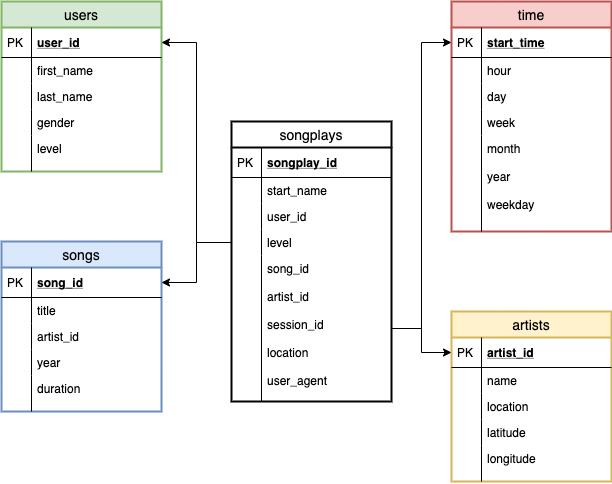

The diagram above was exported from draw.io. Its source (the exported page's mxGraphModel, read from the mxfile embedded in the PNG):
<mxGraphModel dx="1106" dy="765" grid="1" gridSize="10" guides="1" tooltips="1" connect="1" arrows="1" fold="1" page="1" pageScale="1" pageWidth="850" pageHeight="1100" math="0" shadow="0">
  <root>
    <mxCell id="0" />
    <mxCell id="1" parent="0" />
    <mxCell id="C0UQDoS8zUJJAbpOgAri-1" value="users" style="swimlane;fontStyle=0;childLayout=stackLayout;horizontal=1;startSize=26;fillColor=#d5e8d4;horizontalStack=0;resizeParent=1;resizeParentMax=0;resizeLast=0;collapsible=1;marginBottom=0;swimlaneFillColor=#ffffff;align=center;fontSize=14;strokeColor=#82b366;strokeWidth=2;" vertex="1" parent="1">
      <mxGeometry x="160" y="120" width="160" height="170" as="geometry" />
    </mxCell>
    <mxCell id="C0UQDoS8zUJJAbpOgAri-2" value="user_id" style="shape=partialRectangle;top=0;left=0;right=0;bottom=1;align=left;verticalAlign=middle;fillColor=none;spacingLeft=34;spacingRight=4;overflow=hidden;rotatable=0;points=[[0,0.5],[1,0.5]];portConstraint=eastwest;dropTarget=0;fontStyle=5;fontSize=12;" vertex="1" parent="C0UQDoS8zUJJAbpOgAri-1">
      <mxGeometry y="26" width="160" height="30" as="geometry" />
    </mxCell>
    <mxCell id="C0UQDoS8zUJJAbpOgAri-3" value="PK" style="shape=partialRectangle;top=0;left=0;bottom=0;fillColor=none;align=left;verticalAlign=middle;spacingLeft=4;spacingRight=4;overflow=hidden;rotatable=0;points=[];portConstraint=eastwest;part=1;fontSize=12;" vertex="1" connectable="0" parent="C0UQDoS8zUJJAbpOgAri-2">
      <mxGeometry width="30" height="30" as="geometry" />
    </mxCell>
    <mxCell id="C0UQDoS8zUJJAbpOgAri-4" value="first_name" style="shape=partialRectangle;top=0;left=0;right=0;bottom=0;align=left;verticalAlign=top;fillColor=none;spacingLeft=34;spacingRight=4;overflow=hidden;rotatable=0;points=[[0,0.5],[1,0.5]];portConstraint=eastwest;dropTarget=0;fontSize=12;" vertex="1" parent="C0UQDoS8zUJJAbpOgAri-1">
      <mxGeometry y="56" width="160" height="26" as="geometry" />
    </mxCell>
    <mxCell id="C0UQDoS8zUJJAbpOgAri-5" value="" style="shape=partialRectangle;top=0;left=0;bottom=0;fillColor=none;align=left;verticalAlign=top;spacingLeft=4;spacingRight=4;overflow=hidden;rotatable=0;points=[];portConstraint=eastwest;part=1;fontSize=12;" vertex="1" connectable="0" parent="C0UQDoS8zUJJAbpOgAri-4">
      <mxGeometry width="30" height="26" as="geometry" />
    </mxCell>
    <mxCell id="C0UQDoS8zUJJAbpOgAri-6" value="last_name" style="shape=partialRectangle;top=0;left=0;right=0;bottom=0;align=left;verticalAlign=top;fillColor=none;spacingLeft=34;spacingRight=4;overflow=hidden;rotatable=0;points=[[0,0.5],[1,0.5]];portConstraint=eastwest;dropTarget=0;fontSize=12;" vertex="1" parent="C0UQDoS8zUJJAbpOgAri-1">
      <mxGeometry y="82" width="160" height="26" as="geometry" />
    </mxCell>
    <mxCell id="C0UQDoS8zUJJAbpOgAri-7" value="" style="shape=partialRectangle;top=0;left=0;bottom=0;fillColor=none;align=left;verticalAlign=top;spacingLeft=4;spacingRight=4;overflow=hidden;rotatable=0;points=[];portConstraint=eastwest;part=1;fontSize=12;" vertex="1" connectable="0" parent="C0UQDoS8zUJJAbpOgAri-6">
      <mxGeometry width="30" height="26" as="geometry" />
    </mxCell>
    <mxCell id="C0UQDoS8zUJJAbpOgAri-8" value="gender&#10;" style="shape=partialRectangle;top=0;left=0;right=0;bottom=0;align=left;verticalAlign=top;fillColor=none;spacingLeft=34;spacingRight=4;overflow=hidden;rotatable=0;points=[[0,0.5],[1,0.5]];portConstraint=eastwest;dropTarget=0;fontSize=12;" vertex="1" parent="C0UQDoS8zUJJAbpOgAri-1">
      <mxGeometry y="108" width="160" height="26" as="geometry" />
    </mxCell>
    <mxCell id="C0UQDoS8zUJJAbpOgAri-9" value="" style="shape=partialRectangle;top=0;left=0;bottom=0;fillColor=none;align=left;verticalAlign=top;spacingLeft=4;spacingRight=4;overflow=hidden;rotatable=0;points=[];portConstraint=eastwest;part=1;fontSize=12;" vertex="1" connectable="0" parent="C0UQDoS8zUJJAbpOgAri-8">
      <mxGeometry width="30" height="26" as="geometry" />
    </mxCell>
    <mxCell id="C0UQDoS8zUJJAbpOgAri-10" value="level" style="shape=partialRectangle;top=0;left=0;right=0;bottom=0;align=left;verticalAlign=top;fillColor=none;spacingLeft=34;spacingRight=4;overflow=hidden;rotatable=0;points=[[0,0.5],[1,0.5]];portConstraint=eastwest;dropTarget=0;fontSize=12;" vertex="1" parent="C0UQDoS8zUJJAbpOgAri-1">
      <mxGeometry y="134" width="160" height="36" as="geometry" />
    </mxCell>
    <mxCell id="C0UQDoS8zUJJAbpOgAri-11" value="" style="shape=partialRectangle;top=0;left=0;bottom=0;fillColor=none;align=left;verticalAlign=top;spacingLeft=4;spacingRight=4;overflow=hidden;rotatable=0;points=[];portConstraint=eastwest;part=1;fontSize=12;" vertex="1" connectable="0" parent="C0UQDoS8zUJJAbpOgAri-10">
      <mxGeometry width="30" height="36" as="geometry" />
    </mxCell>
    <mxCell id="C0UQDoS8zUJJAbpOgAri-12" value="time" style="swimlane;fontStyle=0;childLayout=stackLayout;horizontal=1;startSize=26;fillColor=#f8cecc;horizontalStack=0;resizeParent=1;resizeParentMax=0;resizeLast=0;collapsible=1;marginBottom=0;swimlaneFillColor=#ffffff;align=center;fontSize=14;strokeColor=#b85450;strokeWidth=2;" vertex="1" parent="1">
      <mxGeometry x="610" y="120" width="160" height="230" as="geometry" />
    </mxCell>
    <mxCell id="C0UQDoS8zUJJAbpOgAri-13" value="start_time" style="shape=partialRectangle;top=0;left=0;right=0;bottom=1;align=left;verticalAlign=middle;fillColor=none;spacingLeft=34;spacingRight=4;overflow=hidden;rotatable=0;points=[[0,0.5],[1,0.5]];portConstraint=eastwest;dropTarget=0;fontStyle=5;fontSize=12;" vertex="1" parent="C0UQDoS8zUJJAbpOgAri-12">
      <mxGeometry y="26" width="160" height="30" as="geometry" />
    </mxCell>
    <mxCell id="C0UQDoS8zUJJAbpOgAri-14" value="PK" style="shape=partialRectangle;top=0;left=0;bottom=0;fillColor=none;align=left;verticalAlign=middle;spacingLeft=4;spacingRight=4;overflow=hidden;rotatable=0;points=[];portConstraint=eastwest;part=1;fontSize=12;" vertex="1" connectable="0" parent="C0UQDoS8zUJJAbpOgAri-13">
      <mxGeometry width="30" height="30" as="geometry" />
    </mxCell>
    <mxCell id="C0UQDoS8zUJJAbpOgAri-15" value="hour" style="shape=partialRectangle;top=0;left=0;right=0;bottom=0;align=left;verticalAlign=top;fillColor=none;spacingLeft=34;spacingRight=4;overflow=hidden;rotatable=0;points=[[0,0.5],[1,0.5]];portConstraint=eastwest;dropTarget=0;fontSize=12;" vertex="1" parent="C0UQDoS8zUJJAbpOgAri-12">
      <mxGeometry y="56" width="160" height="26" as="geometry" />
    </mxCell>
    <mxCell id="C0UQDoS8zUJJAbpOgAri-16" value="" style="shape=partialRectangle;top=0;left=0;bottom=0;fillColor=none;align=left;verticalAlign=top;spacingLeft=4;spacingRight=4;overflow=hidden;rotatable=0;points=[];portConstraint=eastwest;part=1;fontSize=12;" vertex="1" connectable="0" parent="C0UQDoS8zUJJAbpOgAri-15">
      <mxGeometry width="30" height="26" as="geometry" />
    </mxCell>
    <mxCell id="C0UQDoS8zUJJAbpOgAri-17" value="day" style="shape=partialRectangle;top=0;left=0;right=0;bottom=0;align=left;verticalAlign=top;fillColor=none;spacingLeft=34;spacingRight=4;overflow=hidden;rotatable=0;points=[[0,0.5],[1,0.5]];portConstraint=eastwest;dropTarget=0;fontSize=12;" vertex="1" parent="C0UQDoS8zUJJAbpOgAri-12">
      <mxGeometry y="82" width="160" height="26" as="geometry" />
    </mxCell>
    <mxCell id="C0UQDoS8zUJJAbpOgAri-18" value="" style="shape=partialRectangle;top=0;left=0;bottom=0;fillColor=none;align=left;verticalAlign=top;spacingLeft=4;spacingRight=4;overflow=hidden;rotatable=0;points=[];portConstraint=eastwest;part=1;fontSize=12;" vertex="1" connectable="0" parent="C0UQDoS8zUJJAbpOgAri-17">
      <mxGeometry width="30" height="26" as="geometry" />
    </mxCell>
    <mxCell id="C0UQDoS8zUJJAbpOgAri-19" value="week" style="shape=partialRectangle;top=0;left=0;right=0;bottom=0;align=left;verticalAlign=top;fillColor=none;spacingLeft=34;spacingRight=4;overflow=hidden;rotatable=0;points=[[0,0.5],[1,0.5]];portConstraint=eastwest;dropTarget=0;fontSize=12;" vertex="1" parent="C0UQDoS8zUJJAbpOgAri-12">
      <mxGeometry y="108" width="160" height="26" as="geometry" />
    </mxCell>
    <mxCell id="C0UQDoS8zUJJAbpOgAri-20" value="" style="shape=partialRectangle;top=0;left=0;bottom=0;fillColor=none;align=left;verticalAlign=top;spacingLeft=4;spacingRight=4;overflow=hidden;rotatable=0;points=[];portConstraint=eastwest;part=1;fontSize=12;" vertex="1" connectable="0" parent="C0UQDoS8zUJJAbpOgAri-19">
      <mxGeometry width="30" height="26" as="geometry" />
    </mxCell>
    <mxCell id="C0UQDoS8zUJJAbpOgAri-21" value="month&#10;&#10;year&#10;&#10;weekday" style="shape=partialRectangle;top=0;left=0;right=0;bottom=0;align=left;verticalAlign=top;fillColor=none;spacingLeft=34;spacingRight=4;overflow=hidden;rotatable=0;points=[[0,0.5],[1,0.5]];portConstraint=eastwest;dropTarget=0;fontSize=12;" vertex="1" parent="C0UQDoS8zUJJAbpOgAri-12">
      <mxGeometry y="134" width="160" height="96" as="geometry" />
    </mxCell>
    <mxCell id="C0UQDoS8zUJJAbpOgAri-22" value="" style="shape=partialRectangle;top=0;left=0;bottom=0;fillColor=none;align=left;verticalAlign=top;spacingLeft=4;spacingRight=4;overflow=hidden;rotatable=0;points=[];portConstraint=eastwest;part=1;fontSize=12;" vertex="1" connectable="0" parent="C0UQDoS8zUJJAbpOgAri-21">
      <mxGeometry width="30" height="96" as="geometry" />
    </mxCell>
    <mxCell id="C0UQDoS8zUJJAbpOgAri-23" value="songs" style="swimlane;fontStyle=0;childLayout=stackLayout;horizontal=1;startSize=26;fillColor=#dae8fc;horizontalStack=0;resizeParent=1;resizeParentMax=0;resizeLast=0;collapsible=1;marginBottom=0;swimlaneFillColor=#ffffff;align=center;fontSize=14;strokeColor=#6c8ebf;strokeWidth=2;" vertex="1" parent="1">
      <mxGeometry x="160" y="360" width="160" height="170" as="geometry" />
    </mxCell>
    <mxCell id="C0UQDoS8zUJJAbpOgAri-24" value="song_id" style="shape=partialRectangle;top=0;left=0;right=0;bottom=1;align=left;verticalAlign=middle;fillColor=none;spacingLeft=34;spacingRight=4;overflow=hidden;rotatable=0;points=[[0,0.5],[1,0.5]];portConstraint=eastwest;dropTarget=0;fontStyle=5;fontSize=12;" vertex="1" parent="C0UQDoS8zUJJAbpOgAri-23">
      <mxGeometry y="26" width="160" height="30" as="geometry" />
    </mxCell>
    <mxCell id="C0UQDoS8zUJJAbpOgAri-25" value="PK" style="shape=partialRectangle;top=0;left=0;bottom=0;fillColor=none;align=left;verticalAlign=middle;spacingLeft=4;spacingRight=4;overflow=hidden;rotatable=0;points=[];portConstraint=eastwest;part=1;fontSize=12;" vertex="1" connectable="0" parent="C0UQDoS8zUJJAbpOgAri-24">
      <mxGeometry width="30" height="30" as="geometry" />
    </mxCell>
    <mxCell id="C0UQDoS8zUJJAbpOgAri-26" value="title" style="shape=partialRectangle;top=0;left=0;right=0;bottom=0;align=left;verticalAlign=top;fillColor=none;spacingLeft=34;spacingRight=4;overflow=hidden;rotatable=0;points=[[0,0.5],[1,0.5]];portConstraint=eastwest;dropTarget=0;fontSize=12;" vertex="1" parent="C0UQDoS8zUJJAbpOgAri-23">
      <mxGeometry y="56" width="160" height="26" as="geometry" />
    </mxCell>
    <mxCell id="C0UQDoS8zUJJAbpOgAri-27" value="" style="shape=partialRectangle;top=0;left=0;bottom=0;fillColor=none;align=left;verticalAlign=top;spacingLeft=4;spacingRight=4;overflow=hidden;rotatable=0;points=[];portConstraint=eastwest;part=1;fontSize=12;" vertex="1" connectable="0" parent="C0UQDoS8zUJJAbpOgAri-26">
      <mxGeometry width="30" height="26" as="geometry" />
    </mxCell>
    <mxCell id="C0UQDoS8zUJJAbpOgAri-28" value="artist_id" style="shape=partialRectangle;top=0;left=0;right=0;bottom=0;align=left;verticalAlign=top;fillColor=none;spacingLeft=34;spacingRight=4;overflow=hidden;rotatable=0;points=[[0,0.5],[1,0.5]];portConstraint=eastwest;dropTarget=0;fontSize=12;" vertex="1" parent="C0UQDoS8zUJJAbpOgAri-23">
      <mxGeometry y="82" width="160" height="26" as="geometry" />
    </mxCell>
    <mxCell id="C0UQDoS8zUJJAbpOgAri-29" value="" style="shape=partialRectangle;top=0;left=0;bottom=0;fillColor=none;align=left;verticalAlign=top;spacingLeft=4;spacingRight=4;overflow=hidden;rotatable=0;points=[];portConstraint=eastwest;part=1;fontSize=12;" vertex="1" connectable="0" parent="C0UQDoS8zUJJAbpOgAri-28">
      <mxGeometry width="30" height="26" as="geometry" />
    </mxCell>
    <mxCell id="C0UQDoS8zUJJAbpOgAri-30" value="year" style="shape=partialRectangle;top=0;left=0;right=0;bottom=0;align=left;verticalAlign=top;fillColor=none;spacingLeft=34;spacingRight=4;overflow=hidden;rotatable=0;points=[[0,0.5],[1,0.5]];portConstraint=eastwest;dropTarget=0;fontSize=12;" vertex="1" parent="C0UQDoS8zUJJAbpOgAri-23">
      <mxGeometry y="108" width="160" height="26" as="geometry" />
    </mxCell>
    <mxCell id="C0UQDoS8zUJJAbpOgAri-31" value="" style="shape=partialRectangle;top=0;left=0;bottom=0;fillColor=none;align=left;verticalAlign=top;spacingLeft=4;spacingRight=4;overflow=hidden;rotatable=0;points=[];portConstraint=eastwest;part=1;fontSize=12;" vertex="1" connectable="0" parent="C0UQDoS8zUJJAbpOgAri-30">
      <mxGeometry width="30" height="26" as="geometry" />
    </mxCell>
    <mxCell id="C0UQDoS8zUJJAbpOgAri-32" value="duration" style="shape=partialRectangle;top=0;left=0;right=0;bottom=0;align=left;verticalAlign=top;fillColor=none;spacingLeft=34;spacingRight=4;overflow=hidden;rotatable=0;points=[[0,0.5],[1,0.5]];portConstraint=eastwest;dropTarget=0;fontSize=12;" vertex="1" parent="C0UQDoS8zUJJAbpOgAri-23">
      <mxGeometry y="134" width="160" height="36" as="geometry" />
    </mxCell>
    <mxCell id="C0UQDoS8zUJJAbpOgAri-33" value="" style="shape=partialRectangle;top=0;left=0;bottom=0;fillColor=none;align=left;verticalAlign=top;spacingLeft=4;spacingRight=4;overflow=hidden;rotatable=0;points=[];portConstraint=eastwest;part=1;fontSize=12;" vertex="1" connectable="0" parent="C0UQDoS8zUJJAbpOgAri-32">
      <mxGeometry width="30" height="36" as="geometry" />
    </mxCell>
    <mxCell id="C0UQDoS8zUJJAbpOgAri-34" value="artists" style="swimlane;fontStyle=0;childLayout=stackLayout;horizontal=1;startSize=26;fillColor=#fff2cc;horizontalStack=0;resizeParent=1;resizeParentMax=0;resizeLast=0;collapsible=1;marginBottom=0;swimlaneFillColor=#ffffff;align=center;fontSize=14;strokeColor=#d6b656;strokeWidth=2;" vertex="1" parent="1">
      <mxGeometry x="610" y="430" width="160" height="170" as="geometry" />
    </mxCell>
    <mxCell id="C0UQDoS8zUJJAbpOgAri-35" value="artist_id" style="shape=partialRectangle;top=0;left=0;right=0;bottom=1;align=left;verticalAlign=middle;fillColor=none;spacingLeft=34;spacingRight=4;overflow=hidden;rotatable=0;points=[[0,0.5],[1,0.5]];portConstraint=eastwest;dropTarget=0;fontStyle=5;fontSize=12;" vertex="1" parent="C0UQDoS8zUJJAbpOgAri-34">
      <mxGeometry y="26" width="160" height="30" as="geometry" />
    </mxCell>
    <mxCell id="C0UQDoS8zUJJAbpOgAri-36" value="PK" style="shape=partialRectangle;top=0;left=0;bottom=0;fillColor=none;align=left;verticalAlign=middle;spacingLeft=4;spacingRight=4;overflow=hidden;rotatable=0;points=[];portConstraint=eastwest;part=1;fontSize=12;" vertex="1" connectable="0" parent="C0UQDoS8zUJJAbpOgAri-35">
      <mxGeometry width="30" height="30" as="geometry" />
    </mxCell>
    <mxCell id="C0UQDoS8zUJJAbpOgAri-37" value="name" style="shape=partialRectangle;top=0;left=0;right=0;bottom=0;align=left;verticalAlign=top;fillColor=none;spacingLeft=34;spacingRight=4;overflow=hidden;rotatable=0;points=[[0,0.5],[1,0.5]];portConstraint=eastwest;dropTarget=0;fontSize=12;" vertex="1" parent="C0UQDoS8zUJJAbpOgAri-34">
      <mxGeometry y="56" width="160" height="26" as="geometry" />
    </mxCell>
    <mxCell id="C0UQDoS8zUJJAbpOgAri-38" value="" style="shape=partialRectangle;top=0;left=0;bottom=0;fillColor=none;align=left;verticalAlign=top;spacingLeft=4;spacingRight=4;overflow=hidden;rotatable=0;points=[];portConstraint=eastwest;part=1;fontSize=12;" vertex="1" connectable="0" parent="C0UQDoS8zUJJAbpOgAri-37">
      <mxGeometry width="30" height="26" as="geometry" />
    </mxCell>
    <mxCell id="C0UQDoS8zUJJAbpOgAri-39" value="location" style="shape=partialRectangle;top=0;left=0;right=0;bottom=0;align=left;verticalAlign=top;fillColor=none;spacingLeft=34;spacingRight=4;overflow=hidden;rotatable=0;points=[[0,0.5],[1,0.5]];portConstraint=eastwest;dropTarget=0;fontSize=12;" vertex="1" parent="C0UQDoS8zUJJAbpOgAri-34">
      <mxGeometry y="82" width="160" height="26" as="geometry" />
    </mxCell>
    <mxCell id="C0UQDoS8zUJJAbpOgAri-40" value="" style="shape=partialRectangle;top=0;left=0;bottom=0;fillColor=none;align=left;verticalAlign=top;spacingLeft=4;spacingRight=4;overflow=hidden;rotatable=0;points=[];portConstraint=eastwest;part=1;fontSize=12;" vertex="1" connectable="0" parent="C0UQDoS8zUJJAbpOgAri-39">
      <mxGeometry width="30" height="26" as="geometry" />
    </mxCell>
    <mxCell id="C0UQDoS8zUJJAbpOgAri-41" value="latitude" style="shape=partialRectangle;top=0;left=0;right=0;bottom=0;align=left;verticalAlign=top;fillColor=none;spacingLeft=34;spacingRight=4;overflow=hidden;rotatable=0;points=[[0,0.5],[1,0.5]];portConstraint=eastwest;dropTarget=0;fontSize=12;" vertex="1" parent="C0UQDoS8zUJJAbpOgAri-34">
      <mxGeometry y="108" width="160" height="26" as="geometry" />
    </mxCell>
    <mxCell id="C0UQDoS8zUJJAbpOgAri-42" value="" style="shape=partialRectangle;top=0;left=0;bottom=0;fillColor=none;align=left;verticalAlign=top;spacingLeft=4;spacingRight=4;overflow=hidden;rotatable=0;points=[];portConstraint=eastwest;part=1;fontSize=12;" vertex="1" connectable="0" parent="C0UQDoS8zUJJAbpOgAri-41">
      <mxGeometry width="30" height="26" as="geometry" />
    </mxCell>
    <mxCell id="C0UQDoS8zUJJAbpOgAri-43" value="longitude" style="shape=partialRectangle;top=0;left=0;right=0;bottom=0;align=left;verticalAlign=top;fillColor=none;spacingLeft=34;spacingRight=4;overflow=hidden;rotatable=0;points=[[0,0.5],[1,0.5]];portConstraint=eastwest;dropTarget=0;fontSize=12;" vertex="1" parent="C0UQDoS8zUJJAbpOgAri-34">
      <mxGeometry y="134" width="160" height="36" as="geometry" />
    </mxCell>
    <mxCell id="C0UQDoS8zUJJAbpOgAri-44" value="" style="shape=partialRectangle;top=0;left=0;bottom=0;fillColor=none;align=left;verticalAlign=top;spacingLeft=4;spacingRight=4;overflow=hidden;rotatable=0;points=[];portConstraint=eastwest;part=1;fontSize=12;" vertex="1" connectable="0" parent="C0UQDoS8zUJJAbpOgAri-43">
      <mxGeometry width="30" height="36" as="geometry" />
    </mxCell>
    <mxCell id="C0UQDoS8zUJJAbpOgAri-45" value="songplays" style="swimlane;fontStyle=0;childLayout=stackLayout;horizontal=1;startSize=26;horizontalStack=0;resizeParent=1;resizeParentMax=0;resizeLast=0;collapsible=1;marginBottom=0;swimlaneFillColor=#ffffff;align=center;fontSize=14;strokeWidth=2;" vertex="1" parent="1">
      <mxGeometry x="390" y="240" width="160" height="280" as="geometry" />
    </mxCell>
    <mxCell id="C0UQDoS8zUJJAbpOgAri-46" value="songplay_id" style="shape=partialRectangle;top=0;left=0;right=0;bottom=1;align=left;verticalAlign=middle;fillColor=none;spacingLeft=34;spacingRight=4;overflow=hidden;rotatable=0;points=[[0,0.5],[1,0.5]];portConstraint=eastwest;dropTarget=0;fontStyle=5;fontSize=12;" vertex="1" parent="C0UQDoS8zUJJAbpOgAri-45">
      <mxGeometry y="26" width="160" height="30" as="geometry" />
    </mxCell>
    <mxCell id="C0UQDoS8zUJJAbpOgAri-47" value="PK" style="shape=partialRectangle;top=0;left=0;bottom=0;fillColor=none;align=left;verticalAlign=middle;spacingLeft=4;spacingRight=4;overflow=hidden;rotatable=0;points=[];portConstraint=eastwest;part=1;fontSize=12;" vertex="1" connectable="0" parent="C0UQDoS8zUJJAbpOgAri-46">
      <mxGeometry width="30" height="30" as="geometry" />
    </mxCell>
    <mxCell id="C0UQDoS8zUJJAbpOgAri-48" value="start_name" style="shape=partialRectangle;top=0;left=0;right=0;bottom=0;align=left;verticalAlign=top;fillColor=none;spacingLeft=34;spacingRight=4;overflow=hidden;rotatable=0;points=[[0,0.5],[1,0.5]];portConstraint=eastwest;dropTarget=0;fontSize=12;" vertex="1" parent="C0UQDoS8zUJJAbpOgAri-45">
      <mxGeometry y="56" width="160" height="26" as="geometry" />
    </mxCell>
    <mxCell id="C0UQDoS8zUJJAbpOgAri-49" value="" style="shape=partialRectangle;top=0;left=0;bottom=0;fillColor=none;align=left;verticalAlign=top;spacingLeft=4;spacingRight=4;overflow=hidden;rotatable=0;points=[];portConstraint=eastwest;part=1;fontSize=12;" vertex="1" connectable="0" parent="C0UQDoS8zUJJAbpOgAri-48">
      <mxGeometry width="30" height="26" as="geometry" />
    </mxCell>
    <mxCell id="C0UQDoS8zUJJAbpOgAri-50" value="user_id" style="shape=partialRectangle;top=0;left=0;right=0;bottom=0;align=left;verticalAlign=top;fillColor=none;spacingLeft=34;spacingRight=4;overflow=hidden;rotatable=0;points=[[0,0.5],[1,0.5]];portConstraint=eastwest;dropTarget=0;fontSize=12;" vertex="1" parent="C0UQDoS8zUJJAbpOgAri-45">
      <mxGeometry y="82" width="160" height="26" as="geometry" />
    </mxCell>
    <mxCell id="C0UQDoS8zUJJAbpOgAri-51" value="" style="shape=partialRectangle;top=0;left=0;bottom=0;fillColor=none;align=left;verticalAlign=top;spacingLeft=4;spacingRight=4;overflow=hidden;rotatable=0;points=[];portConstraint=eastwest;part=1;fontSize=12;" vertex="1" connectable="0" parent="C0UQDoS8zUJJAbpOgAri-50">
      <mxGeometry width="30" height="26" as="geometry" />
    </mxCell>
    <mxCell id="C0UQDoS8zUJJAbpOgAri-52" value="level" style="shape=partialRectangle;top=0;left=0;right=0;bottom=0;align=left;verticalAlign=top;fillColor=none;spacingLeft=34;spacingRight=4;overflow=hidden;rotatable=0;points=[[0,0.5],[1,0.5]];portConstraint=eastwest;dropTarget=0;fontSize=12;" vertex="1" parent="C0UQDoS8zUJJAbpOgAri-45">
      <mxGeometry y="108" width="160" height="26" as="geometry" />
    </mxCell>
    <mxCell id="C0UQDoS8zUJJAbpOgAri-53" value="" style="shape=partialRectangle;top=0;left=0;bottom=0;fillColor=none;align=left;verticalAlign=top;spacingLeft=4;spacingRight=4;overflow=hidden;rotatable=0;points=[];portConstraint=eastwest;part=1;fontSize=12;" vertex="1" connectable="0" parent="C0UQDoS8zUJJAbpOgAri-52">
      <mxGeometry width="30" height="26" as="geometry" />
    </mxCell>
    <mxCell id="C0UQDoS8zUJJAbpOgAri-54" value="song_id&#10;&#10;artist_id&#10;&#10;session_id&#10;&#10;location&#10;&#10;user_agent" style="shape=partialRectangle;top=0;left=0;right=0;bottom=0;align=left;verticalAlign=top;fillColor=none;spacingLeft=34;spacingRight=4;overflow=hidden;rotatable=0;points=[[0,0.5],[1,0.5]];portConstraint=eastwest;dropTarget=0;fontSize=12;" vertex="1" parent="C0UQDoS8zUJJAbpOgAri-45">
      <mxGeometry y="134" width="160" height="146" as="geometry" />
    </mxCell>
    <mxCell id="C0UQDoS8zUJJAbpOgAri-55" value="" style="shape=partialRectangle;top=0;left=0;bottom=0;fillColor=none;align=left;verticalAlign=top;spacingLeft=4;spacingRight=4;overflow=hidden;rotatable=0;points=[];portConstraint=eastwest;part=1;fontSize=12;" vertex="1" connectable="0" parent="C0UQDoS8zUJJAbpOgAri-54">
      <mxGeometry width="30" height="146" as="geometry" />
    </mxCell>
    <mxCell id="C0UQDoS8zUJJAbpOgAri-56" style="edgeStyle=orthogonalEdgeStyle;rounded=0;orthogonalLoop=1;jettySize=auto;html=1;exitX=0;exitY=0.5;exitDx=0;exitDy=0;entryX=1;entryY=0.5;entryDx=0;entryDy=0;" edge="1" parent="1" source="C0UQDoS8zUJJAbpOgAri-52" target="C0UQDoS8zUJJAbpOgAri-24">
      <mxGeometry relative="1" as="geometry" />
    </mxCell>
    <mxCell id="C0UQDoS8zUJJAbpOgAri-57" style="edgeStyle=orthogonalEdgeStyle;rounded=0;orthogonalLoop=1;jettySize=auto;html=1;exitX=0;exitY=0.5;exitDx=0;exitDy=0;entryX=1;entryY=0.5;entryDx=0;entryDy=0;" edge="1" parent="1" source="C0UQDoS8zUJJAbpOgAri-52" target="C0UQDoS8zUJJAbpOgAri-2">
      <mxGeometry relative="1" as="geometry" />
    </mxCell>
    <mxCell id="C0UQDoS8zUJJAbpOgAri-58" style="edgeStyle=orthogonalEdgeStyle;rounded=0;orthogonalLoop=1;jettySize=auto;html=1;exitX=1;exitY=0.5;exitDx=0;exitDy=0;entryX=0;entryY=0.5;entryDx=0;entryDy=0;" edge="1" parent="1" source="C0UQDoS8zUJJAbpOgAri-54" target="C0UQDoS8zUJJAbpOgAri-13">
      <mxGeometry relative="1" as="geometry" />
    </mxCell>
    <mxCell id="C0UQDoS8zUJJAbpOgAri-59" style="edgeStyle=orthogonalEdgeStyle;rounded=0;orthogonalLoop=1;jettySize=auto;html=1;exitX=1;exitY=0.5;exitDx=0;exitDy=0;entryX=0;entryY=0.5;entryDx=0;entryDy=0;" edge="1" parent="1" source="C0UQDoS8zUJJAbpOgAri-54" target="C0UQDoS8zUJJAbpOgAri-35">
      <mxGeometry relative="1" as="geometry" />
    </mxCell>
  </root>
</mxGraphModel>